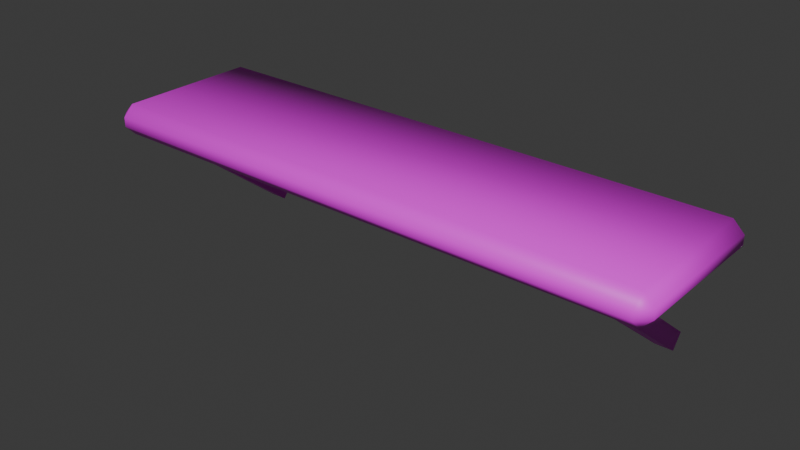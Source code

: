 # Source: Shelf_1.blend  (saved by Blender 5.0.118; exported with 4.5.12 LTS)
import bpy
from mathutils import Matrix  # noqa: F401  (used for matrix-valued properties, if any)

bpy.ops.wm.read_factory_settings(use_empty=True)
scene = bpy.context.scene
scene.name = 'Scene'

# ---- collections
col_collection = bpy.data.collections.new('Collection'); scene.collection.children.link(col_collection)

# ---- images (referenced by path relative to the original .blend; pixels are not part of the script)
import os
ASSET_DIR = os.environ.get("B2B_ASSET_DIR", "")  # directory of the original .blend (textures are referenced by path, not embedded)
HERE = os.path.dirname(os.path.abspath(__file__))  # packed textures are extracted next to this script under _unpacked/

def load_image(name, relpath, width, height, colorspace="sRGB"):
    """Load a texture the original file referenced (path relative to the .blend, or extracted next to this script)."""
    p = next((c for c in (os.path.join(HERE, relpath), os.path.join(ASSET_DIR, relpath)) if relpath and os.path.exists(c)), "")
    if p:
        img = bpy.data.images.load(p, check_existing=True)
        img.name = name
    else:  # same state as the original file: an image datablock whose file is absent (Cycles renders it pink)
        img = bpy.data.images.new(name, width, height)
        img.source = "FILE"
        img.filepath = "//" + (relpath or name)
    img.colorspace_settings.name = colorspace
    return img
img_shelfuv_psd = load_image('shelfuv.psd', 'shelfuv.psd', 1024, 1024, 'sRGB')

# ---- materials (node trees are filled in below, after node groups)
mat_material = bpy.data.materials.new('Material')
mat_material.alpha_threshold = 0.0
mat_material.use_backface_culling_lightprobe_volume = False
mat_material.roughness = 0.5
mat_material.line_color = (0.0, 0.0, 0.0, 1.0)

# ---- material node trees
mat_material.use_nodes = True; mat_material.node_tree.nodes.clear()
_N = mat_material.node_tree.nodes; _L = mat_material.node_tree.links
n0 = _N.new('ShaderNodeOutputMaterial'); n0.name = 'Material Output'; n0.location = (200, 100)
n1 = _N.new('ShaderNodeBsdfPrincipled'); n1.name = 'Principled BSDF'; n1.location = (-200, 100)
n2 = _N.new('ShaderNodeTexImage'); n2.name = 'Image Texture'; n2.location = (-490, 75)
n2.image = img_shelfuv_psd
_L.new(n1.outputs[0], n0.inputs[0])
_L.new(n2.outputs[0], n1.inputs[0])
n0.is_active_output = True

# ---- world
world_world = bpy.data.worlds.new('World'); scene.world = world_world
world_world.use_nodes = True; world_world.node_tree.nodes.clear()
_N = world_world.node_tree.nodes; _L = world_world.node_tree.links
n0 = _N.new('ShaderNodeOutputWorld'); n0.name = 'World Output'; n0.location = (200, 100)
n1 = _N.new('ShaderNodeBackground'); n1.name = 'Background'; n1.location = (-200, 100)
n1.inputs[0].default_value = (0.05088, 0.05088, 0.05088, 1.0)
_L.new(n1.outputs[0], n0.inputs[0])
n0.is_active_output = True
world_world.color = (0.05088, 0.05088, 0.05088)
world_world.sun_shadow_jitter_overblur = 0.0

# ---- meshes
me_cube_001 = bpy.data.meshes.new('Cube.001')
me_cube_001.from_pydata([(-3.156, 1.042, -1.613), (-3.156, -0.8679, -0.1021), (-3.156, 1.183, -1.434), (-3.156, -0.7262, 0.07694), (-2.928, 1.042, -1.613), (-2.928, -0.8679, -0.1021), (-2.928, 1.183, -1.434), (-2.928, -0.7262, 0.07694), (3.156, 1.042, -1.613), (3.156, -0.8679, -0.1021), (3.156, 1.183, -1.434), (3.156, -0.7262, 0.07694), (2.928, 1.042, -1.613), (2.928, -0.8679, -0.1021), (2.928, 1.183, -1.434), (2.928, -0.7262, 0.07694), (3.625, 1.0, 0.205), (3.767, 1.0, 0.06226), (3.767, 1.0, -0.06226), (3.625, 1.0, -0.205), (3.767, -0.8573, 0.06226), (3.625, -0.8573, 0.205), (3.625, -1.0, 0.06226), (3.767, -0.8573, -0.06226), (3.625, -1.0, -0.06226), (3.625, -0.8573, -0.205), (-3.767, 1.0, 0.06226), (-3.625, 1.0, 0.205), (-3.625, 1.0, -0.205), (-3.767, 1.0, -0.06226), (-3.767, -0.8573, 0.06226), (-3.625, -1.0, 0.06226), (-3.625, -0.8573, 0.205), (-3.625, -0.8573, -0.205), (-3.625, -1.0, -0.06226), (-3.767, -0.8573, -0.06226)], [], [(0, 1, 3, 2), (2, 3, 7, 6), (6, 7, 5, 4), (4, 5, 1, 0), (2, 6, 4, 0), (8, 10, 11, 9), (10, 14, 15, 11), (14, 12, 13, 15), (12, 8, 9, 13), (10, 8, 12, 14), (20, 21, 22), (23, 24, 25), (30, 31, 32), (33, 34, 35), (28, 33, 35, 29), (34, 31, 30, 35), (22, 24, 23, 20), (21, 32, 31, 22), (16, 21, 20, 17), (33, 25, 24, 34), (32, 27, 26, 30), (25, 19, 18, 23), (28, 29, 26, 27, 16, 17, 18, 19), (18, 17, 20, 23), (16, 27, 32, 21), (28, 19, 25, 33), (24, 22, 31, 34), (35, 30, 26, 29)])
me_cube_001.polygons.foreach_set('use_smooth', [True] * 28)
me_cube_001.polygons.foreach_set('material_index', [1, 1, 1, 1, 1, 1, 1, 1, 1, 1, 1, 1, 1, 1, 1, 1, 1, 1, 1, 1, 1, 1, 1, 1, 1, 1, 1, 1])
_uv = me_cube_001.uv_layers.new(name='UVMap')
_uv.uv.foreach_set('vector', [0.5988, 0.6009, 0.5988, 0.02702, 0.6526, 0.02702, 0.6526, 0.6009, 0.6526, 0.6009, 0.6526, 0.02702, 0.7065, 0.02702, 0.7065, 0.6009, 0.4912, 0.6009, 0.4912, 0.02702, 0.545, 0.02702, 0.545, 0.6009, 0.545, 0.6009, 0.545, 0.02702, 0.5988, 0.02702, 0.5988, 0.6009, 0.4544, 0.8034, 0.5503, 0.8034, 0.5503, 0.8993, 0.4544, 0.8993, 0.545, 0.6009, 0.4912, 0.6009, 0.4912, 0.02702, 0.545, 0.02702, 0.7065, 0.6009, 0.6526, 0.6009, 0.6526, 0.02702, 0.7065, 0.02702, 0.6526, 0.6009, 0.5988, 0.6009, 0.5988, 0.02702, 0.6526, 0.02702, 0.5988, 0.6009, 0.545, 0.6009, 0.545, 0.02702, 0.5988, 0.02702, 0.4544, 0.8034, 0.4544, 0.8993, 0.5503, 0.8993, 0.5503, 0.8034, 0.797, 0.8291, 0.7384, 0.9306, 0.6798, 0.8291, 0.797, 0.7569, 0.6798, 0.7569, 0.7384, 0.6554, 0.6798, 0.8291, 0.797, 0.8291, 0.7384, 0.9306, 0.7384, 0.6554, 0.797, 0.7569, 0.6798, 0.7569, 0.788, 0.6045, 0.788, 0.0545, 0.8477, 0.0545, 0.8477, 0.6045, 0.797, 0.7569, 0.797, 0.8291, 0.6798, 0.8291, 0.6798, 0.7569, 0.6798, 0.8291, 0.6798, 0.7569, 0.797, 0.7569, 0.797, 0.8291, 0.3041, 0.05261, 0.3041, 0.9248, 0.2588, 0.9248, 0.2588, 0.05261, 0.9444, 0.0545, 0.9444, 0.6045, 0.8846, 0.6045, 0.8846, 0.0545, 0.333, 0.9248, 0.333, 0.05261, 0.3783, 0.05261, 0.3783, 0.9248, 0.9444, 0.0545, 0.9444, 0.6045, 0.8846, 0.6045, 0.8846, 0.0545, 0.788, 0.6045, 0.788, 0.0545, 0.8477, 0.0545, 0.8477, 0.6045, 0.06306, 0.9301, 0.04955, 0.9473, 0.03777, 0.9473, 0.02427, 0.9301, 0.02427, 0.05799, 0.03777, 0.04082, 0.04955, 0.04082, 0.06306, 0.05799, 0.8477, 0.0545, 0.8846, 0.0545, 0.8846, 0.6045, 0.8477, 0.6045, 0.083, 0.9228, 0.083, 0.05066, 0.2441, 0.05066, 0.2441, 0.9228, 0.2441, 0.05066, 0.2441, 0.9228, 0.083, 0.9228, 0.083, 0.05066, 0.3783, 0.05261, 0.2588, 0.05261, 0.2588, 0.9248, 0.3783, 0.9248, 0.8477, 0.0545, 0.8846, 0.0545, 0.8846, 0.6045, 0.8477, 0.6045])
me_cube_001.materials.append(None)
me_cube_001.materials.append(mat_material)
me_cube_001.update()

# ---- objects
ob_cube_001 = bpy.data.objects.new('Cube.001', me_cube_001)

# ---- transforms, parenting, visibility, modifiers, constraints
ob_cube_001.location = (0.0, 0.0, 0.0)

# ---- collection membership
col_collection.objects.link(ob_cube_001)

# ---- scene / render settings (as saved in the file)
scene.frame_start = 1; scene.frame_end = 250; scene.frame_set(215)
scene.render.engine = 'BLENDER_EEVEE_NEXT'
scene.render.bake_bias = 0.0
scene.render.bake_samples = 0
scene.cycles.sampling_pattern = 'TABULATED_SOBOL'
scene.eevee.use_volume_custom_range = False
bpy.context.view_layer.update()

# ---- added for rendering (the .blend has no active camera and no usable light): camera, sun
cam_auto = bpy.data.cameras.new('AutoCamera')
cam_auto.lens = 50.0
cam_auto.sensor_width = 36.0
cam_auto.clip_end = 1000.0
ob_auto_camera = bpy.data.objects.new('AutoCamera', cam_auto)
scene.collection.objects.link(ob_auto_camera)
ob_auto_camera.location = (7.45035, -8.84873, 5.25634)
ob_auto_camera.rotation_euler = (1.09748, -7.21219e-08, 0.694738)
scene.camera = ob_auto_camera
light_auto_sun = bpy.data.lights.new('AutoSun', 'SUN')
light_auto_sun.energy = 3.0
light_auto_sun.angle = 0.0523599
ob_auto_sun = bpy.data.objects.new('AutoSun', light_auto_sun)
scene.collection.objects.link(ob_auto_sun)
ob_auto_sun.rotation_euler = (0.872665, 0.174533, 0.523599)
bpy.context.view_layer.update()
